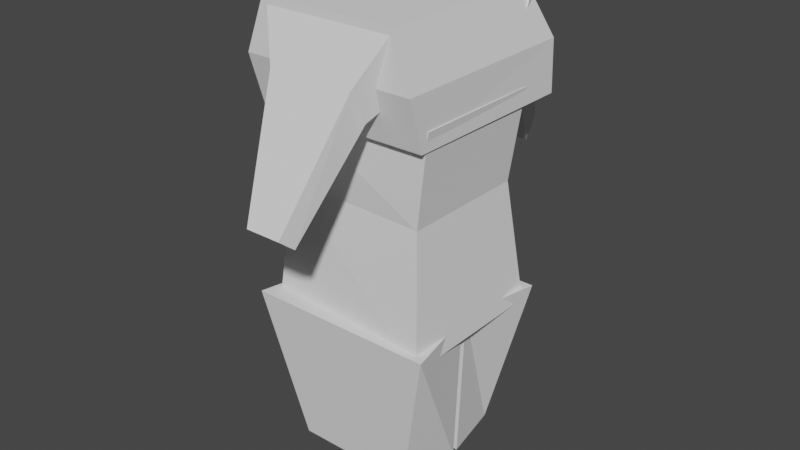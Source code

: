 # Source: test_person.blend  (saved by Blender 3.4.6; exported with 4.5.12 LTS)
import bpy
from mathutils import Matrix  # noqa: F401  (used for matrix-valued properties, if any)

bpy.ops.wm.read_factory_settings(use_empty=True)
scene = bpy.context.scene
scene.name = 'Scene'

# ---- collections
col_collection = bpy.data.collections.new('Collection'); scene.collection.children.link(col_collection)

# ---- world
world_world = bpy.data.worlds.new('World'); scene.world = world_world
world_world.use_nodes = True; world_world.node_tree.nodes.clear()
_N = world_world.node_tree.nodes; _L = world_world.node_tree.links
n0 = _N.new('ShaderNodeOutputWorld'); n0.name = 'World Output'; n0.location = (300, 300)
n1 = _N.new('ShaderNodeBackground'); n1.name = 'Background'; n1.location = (10, 300)
n1.inputs[0].default_value = (0.05088, 0.05088, 0.05088, 1.0)
_L.new(n1.outputs[0], n0.inputs[0])
n0.is_active_output = True
world_world.color = (0.05088, 0.05088, 0.05088)
world_world.use_sun_shadow = False
world_world.sun_shadow_jitter_overblur = 0.0

# ---- meshes
me_cube_001 = bpy.data.meshes.new('Cube.001')
me_cube_001.from_pydata([(-0.7936, -0.7936, -0.5146), (-1.0, -1.0, 1.0), (-0.7936, 0.7936, -0.5146), (-0.9873, 0.6785, 1.0), (0.7936, -0.7936, -0.5146), (1.0, -1.0, 1.0), (0.7936, 0.7936, -0.5146), (0.9873, 0.6785, 1.0), (-0.9911, -0.9911, 0.2427), (-0.9911, 0.8198, 0.2427), (0.9911, 0.8198, 0.2427), (0.9911, -0.9911, 0.2427)], [], [(8, 1, 3, 9), (9, 3, 7, 10), (10, 7, 5, 11), (11, 5, 1, 8), (2, 6, 4, 0), (7, 3, 1, 5), (4, 11, 8, 0), (6, 10, 11, 4), (2, 9, 10, 6), (0, 8, 9, 2)])
_uv = me_cube_001.uv_layers.new(name='UVMap')
_uv.uv.foreach_set('vector', [0.5, 0.0, 0.625, 0.0, 0.625, 0.25, 0.5, 0.25, 0.5, 0.25, 0.625, 0.25, 0.625, 0.5, 0.5, 0.5, 0.5, 0.5, 0.625, 0.5, 0.625, 0.75, 0.5, 0.75, 0.5, 0.75, 0.625, 0.75, 0.625, 1.0, 0.5, 1.0, 0.125, 0.5, 0.375, 0.5, 0.375, 0.75, 0.125, 0.75, 0.625, 0.5, 0.875, 0.5, 0.875, 0.75, 0.625, 0.75, 0.375, 0.75, 0.5, 0.75, 0.5, 1.0, 0.375, 1.0, 0.375, 0.5, 0.5, 0.5, 0.5, 0.75, 0.375, 0.75, 0.375, 0.25, 0.5, 0.25, 0.5, 0.5, 0.375, 0.5, 0.375, 0.0, 0.5, 0.0, 0.5, 0.25, 0.375, 0.25])
me_cube_001.update()
me_cube_002 = bpy.data.meshes.new('Cube.002')
me_cube_002.from_pydata([(-1.0, -1.0, -1.0), (-1.0, -1.0, 1.0), (-1.0, 1.0, -1.185), (-1.0, 1.0, 1.185), (1.0, -1.0, -1.0), (1.0, -1.0, 1.0), (1.0, 1.0, -1.0), (1.0, 1.0, 1.0), (-0.8565, -0.1583, -0.96), (-0.8565, -0.1583, 0.96), (0.8565, -0.1583, -0.8565), (0.8565, -0.1583, 0.8565)], [], [(8, 9, 3, 2), (2, 3, 7, 6), (10, 11, 5, 4), (4, 5, 1, 0), (8, 10, 4, 0), (11, 9, 1, 5), (7, 3, 9, 11), (2, 6, 10, 8), (6, 7, 11, 10), (0, 1, 9, 8)])
_uv = me_cube_002.uv_layers.new(name='UVMap')
_uv.uv.foreach_set('vector', [0.375, 0.1052, 0.625, 0.1052, 0.625, 0.25, 0.375, 0.25, 0.375, 0.25, 0.625, 0.25, 0.625, 0.5, 0.375, 0.5, 0.375, 0.6448, 0.625, 0.6448, 0.625, 0.75, 0.375, 0.75, 0.375, 0.75, 0.625, 0.75, 0.625, 1.0, 0.375, 1.0, 0.125, 0.6448, 0.375, 0.6448, 0.375, 0.75, 0.125, 0.75, 0.625, 0.6448, 0.875, 0.6448, 0.875, 0.75, 0.625, 0.75, 0.625, 0.5, 0.875, 0.5, 0.875, 0.6448, 0.625, 0.6448, 0.125, 0.5, 0.375, 0.5, 0.375, 0.6448, 0.125, 0.6448, 0.375, 0.5, 0.625, 0.5, 0.625, 0.6448, 0.375, 0.6448, 0.375, 0.0, 0.625, 0.0, 0.625, 0.1052, 0.375, 0.1052])
me_cube_002.update()
me_cube_003 = bpy.data.meshes.new('Cube.003')
me_cube_003.from_pydata([(-0.3464, -1.444, -1.039), (-0.5499, -1.555, -0.1295), (-0.4134, -1.084, -1.039), (-0.4494, -1.084, -0.1295), (0.3568, -1.444, -1.039), (0.5603, -1.555, -0.1295), (0.4238, -1.084, -1.039), (0.4598, -1.084, -0.1295)], [], [(0, 1, 3, 2), (2, 3, 7, 6), (6, 7, 5, 4), (4, 5, 1, 0), (2, 6, 4, 0), (7, 3, 1, 5)])
_uv = me_cube_003.uv_layers.new(name='UVMap')
_uv.uv.foreach_set('vector', [0.375, 0.0, 0.625, 0.0, 0.625, 0.25, 0.375, 0.25, 0.375, 0.25, 0.625, 0.25, 0.625, 0.5, 0.375, 0.5, 0.375, 0.5, 0.625, 0.5, 0.625, 0.75, 0.375, 0.75, 0.375, 0.75, 0.625, 0.75, 0.625, 1.0, 0.375, 1.0, 0.125, 0.5, 0.375, 0.5, 0.375, 0.75, 0.125, 0.75, 0.625, 0.5, 0.875, 0.5, 0.875, 0.75, 0.625, 0.75])
me_cube_003.update()
me_cube_004 = bpy.data.meshes.new('Cube.004')
me_cube_004.from_pydata([(-0.3464, -1.444, -1.039), (-0.5499, -1.555, -0.1295), (-0.4134, -1.084, -1.039), (-0.4494, -1.084, -0.1295), (0.3568, -1.444, -1.039), (0.5603, -1.555, -0.1295), (0.4238, -1.084, -1.039), (0.4598, -1.084, -0.1295)], [], [(0, 1, 3, 2), (2, 3, 7, 6), (6, 7, 5, 4), (4, 5, 1, 0), (2, 6, 4, 0), (7, 3, 1, 5)])
_uv = me_cube_004.uv_layers.new(name='UVMap')
_uv.uv.foreach_set('vector', [0.375, 0.0, 0.625, 0.0, 0.625, 0.25, 0.375, 0.25, 0.375, 0.25, 0.625, 0.25, 0.625, 0.5, 0.375, 0.5, 0.375, 0.5, 0.625, 0.5, 0.625, 0.75, 0.375, 0.75, 0.375, 0.75, 0.625, 0.75, 0.625, 1.0, 0.375, 1.0, 0.125, 0.5, 0.375, 0.5, 0.375, 0.75, 0.125, 0.75, 0.625, 0.5, 0.875, 0.5, 0.875, 0.75, 0.625, 0.75])
me_cube_004.update()
me_cube_005 = bpy.data.meshes.new('Cube.005')
me_cube_005.from_pydata([(-0.09847, -1.166, -0.999), (-0.3814, -1.385, 0.01838), (-0.1182, -1.06, -0.999), (-0.3819, -1.108, -0.1176), (0.1089, -1.166, -0.999), (0.3918, -1.385, 0.01838), (0.1286, -1.06, -0.999), (0.3923, -1.108, -0.1176), (-0.2441, -1.316, -0.2736), (-0.2487, -1.13, -0.3535), (0.2591, -1.13, -0.3535), (0.2546, -1.316, -0.2736)], [], [(8, 1, 3, 9), (9, 3, 7, 10), (10, 7, 5, 11), (11, 5, 1, 8), (2, 6, 4, 0), (7, 3, 1, 5), (4, 11, 8, 0), (6, 10, 11, 4), (2, 9, 10, 6), (0, 8, 9, 2)])
_uv = me_cube_005.uv_layers.new(name='UVMap')
_uv.uv.foreach_set('vector', [0.5581, 0.0, 0.625, 0.0, 0.625, 0.25, 0.5581, 0.25, 0.5581, 0.25, 0.625, 0.25, 0.625, 0.5, 0.5581, 0.5, 0.5581, 0.5, 0.625, 0.5, 0.625, 0.75, 0.5581, 0.75, 0.5581, 0.75, 0.625, 0.75, 0.625, 1.0, 0.5581, 1.0, 0.125, 0.5, 0.375, 0.5, 0.375, 0.75, 0.125, 0.75, 0.625, 0.5, 0.875, 0.5, 0.875, 0.75, 0.625, 0.75, 0.375, 0.75, 0.5581, 0.75, 0.5581, 1.0, 0.375, 1.0, 0.375, 0.5, 0.5581, 0.5, 0.5581, 0.75, 0.375, 0.75, 0.375, 0.25, 0.5581, 0.25, 0.5581, 0.5, 0.375, 0.5, 0.375, 0.0, 0.5581, 0.0, 0.5581, 0.25, 0.375, 0.25])
me_cube_005.update()
me_cube_006 = bpy.data.meshes.new('Cube.006')
me_cube_006.from_pydata([(-0.1522, -1.239, -1.036), (-0.4488, -1.409, 0.03024), (-0.1822, -1.078, -1.036), (-0.4494, -1.084, -0.1295), (0.1626, -1.239, -1.036), (0.4592, -1.409, 0.03024), (0.1926, -1.078, -1.036), (0.4598, -1.084, -0.1295)], [], [(0, 1, 3, 2), (2, 3, 7, 6), (6, 7, 5, 4), (4, 5, 1, 0), (2, 6, 4, 0), (7, 3, 1, 5)])
_uv = me_cube_006.uv_layers.new(name='UVMap')
_uv.uv.foreach_set('vector', [0.375, 0.0, 0.625, 0.0, 0.625, 0.25, 0.375, 0.25, 0.375, 0.25, 0.625, 0.25, 0.625, 0.5, 0.375, 0.5, 0.375, 0.5, 0.625, 0.5, 0.625, 0.75, 0.375, 0.75, 0.375, 0.75, 0.625, 0.75, 0.625, 1.0, 0.375, 1.0, 0.125, 0.5, 0.375, 0.5, 0.375, 0.75, 0.125, 0.75, 0.625, 0.5, 0.875, 0.5, 0.875, 0.75, 0.625, 0.75])
me_cube_006.update()

# ---- objects
ob_empty = bpy.data.objects.new('Empty', None)
ob_cube = bpy.data.objects.new('Cube', me_cube_001)
ob_cube_001 = bpy.data.objects.new('Cube.001', me_cube_002)
ob_cube_002 = bpy.data.objects.new('Cube.002', me_cube_003)
ob_cube_003 = bpy.data.objects.new('Cube.003', me_cube_004)
ob_cube_004 = bpy.data.objects.new('Cube.004', me_cube_005)
ob_cube_005 = bpy.data.objects.new('Cube.005', me_cube_006)

# ---- transforms, parenting, visibility, modifiers, constraints
ob_empty.location = (0.0, 0.0, 0.0)
ob_empty.rotation_euler = (-1.571, 3.137, -1.571)
ob_empty.empty_display_type = 'IMAGE'
ob_empty.empty_display_size = 5.0
ob_cube.location = (0.0, -1.063, 1.332)
ob_cube.scale = (-0.5099, -0.6298, -0.3901)
ob_cube_001.location = (0.0, -1.063, 0.4135)
ob_cube_001.rotation_euler = (1.571, -0.0, 0.0)
ob_cube_001.scale = (-0.5099, -0.6298, -0.3901)
ob_cube_002.location = (0.0, 0.0, 0.0)
ob_cube_003.location = (0.0, -2.121, 0.0)
ob_cube_003.rotation_euler = (0.0, 0.0, 3.142)
ob_cube_004.location = (0.0, -0.4929, 0.6245)
ob_cube_004.rotation_euler = (-0.682, -1.4e-16, 4.966e-17)
ob_cube_005.location = (0.0, -1.628, 0.6245)
ob_cube_005.rotation_euler = (-0.682, -1.4e-16, 3.142)

# ---- collection membership
col_collection.objects.link(ob_empty)
col_collection.objects.link(ob_cube)
col_collection.objects.link(ob_cube_001)
col_collection.objects.link(ob_cube_002)
col_collection.objects.link(ob_cube_003)
col_collection.objects.link(ob_cube_004)
col_collection.objects.link(ob_cube_005)

# ---- scene / render settings (as saved in the file)
scene.frame_start = 1; scene.frame_end = 250; scene.frame_set(1)
scene.render.engine = 'BLENDER_EEVEE_NEXT'
scene.cycles.sampling_pattern = 'TABULATED_SOBOL'
scene.cycles.use_light_tree = False
scene.view_settings.view_transform = 'Filmic'
bpy.context.view_layer.update()

# ---- added for rendering (the .blend has no active camera and no usable light): camera, sun
cam_auto = bpy.data.cameras.new('AutoCamera')
cam_auto.lens = 50.0
cam_auto.sensor_width = 36.0
cam_auto.clip_end = 1000.0
ob_auto_camera = bpy.data.objects.new('AutoCamera', cam_auto)
scene.collection.objects.link(ob_auto_camera)
ob_auto_camera.location = (3.36855, -5.08177, 2.94366)
ob_auto_camera.rotation_euler = (1.09748, -7.21219e-08, 0.694738)
scene.camera = ob_auto_camera
light_auto_sun = bpy.data.lights.new('AutoSun', 'SUN')
light_auto_sun.energy = 3.0
light_auto_sun.angle = 0.0523599
ob_auto_sun = bpy.data.objects.new('AutoSun', light_auto_sun)
scene.collection.objects.link(ob_auto_sun)
ob_auto_sun.rotation_euler = (0.872665, 0.174533, 0.523599)
bpy.context.view_layer.update()
